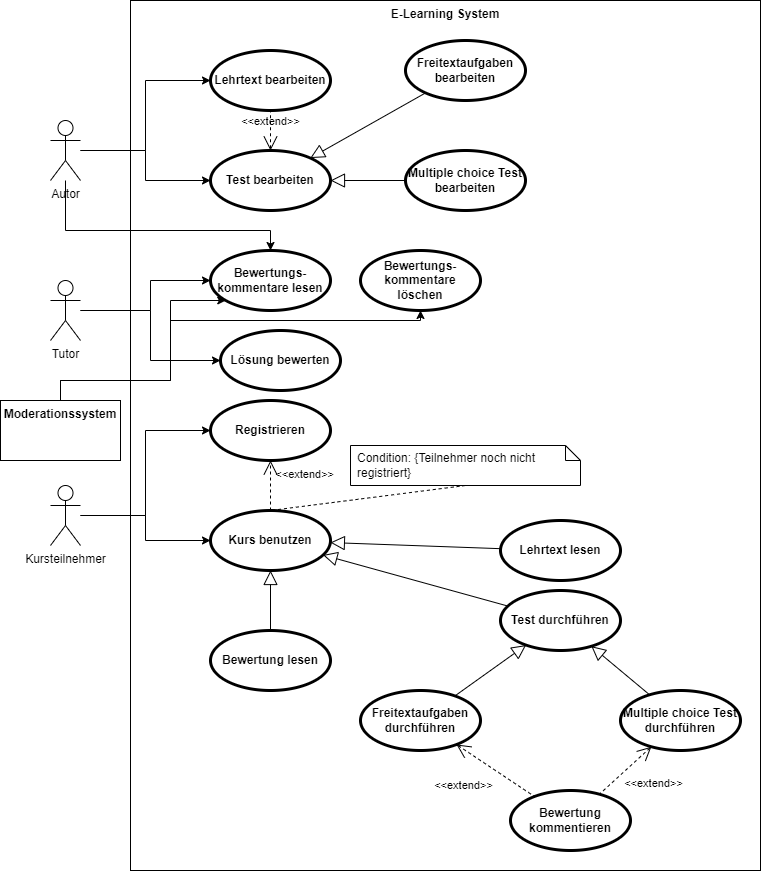

The diagram above was exported from draw.io. Its source (the exported page's mxGraphModel, read from the mxfile embedded in the PNG):
<mxGraphModel dx="2062" dy="1122" grid="1" gridSize="10" guides="1" tooltips="1" connect="1" arrows="1" fold="1" page="1" pageScale="1" pageWidth="827" pageHeight="1169" math="0" shadow="0">
  <root>
    <mxCell id="0" />
    <mxCell id="1" parent="0" />
    <mxCell id="DAUlE0J54wIYycRJ5wuN-6" value="E-Learning System" style="shape=rect;html=1;verticalAlign=top;fontStyle=1;whiteSpace=wrap;align=center;" vertex="1" parent="1">
      <mxGeometry x="160" y="100" width="630" height="870" as="geometry" />
    </mxCell>
    <mxCell id="DAUlE0J54wIYycRJ5wuN-37" style="edgeStyle=orthogonalEdgeStyle;rounded=0;orthogonalLoop=1;jettySize=auto;html=1;" edge="1" parent="1" source="DAUlE0J54wIYycRJ5wuN-1" target="DAUlE0J54wIYycRJ5wuN-35">
      <mxGeometry relative="1" as="geometry" />
    </mxCell>
    <mxCell id="DAUlE0J54wIYycRJ5wuN-38" style="edgeStyle=orthogonalEdgeStyle;rounded=0;orthogonalLoop=1;jettySize=auto;html=1;" edge="1" parent="1" source="DAUlE0J54wIYycRJ5wuN-1" target="DAUlE0J54wIYycRJ5wuN-36">
      <mxGeometry relative="1" as="geometry">
        <Array as="points">
          <mxPoint x="180" y="410" />
          <mxPoint x="180" y="380" />
        </Array>
      </mxGeometry>
    </mxCell>
    <mxCell id="DAUlE0J54wIYycRJ5wuN-1" value="Tutor&lt;br&gt;" style="shape=umlActor;html=1;verticalLabelPosition=bottom;verticalAlign=top;align=center;" vertex="1" parent="1">
      <mxGeometry x="80" y="380" width="30" height="60" as="geometry" />
    </mxCell>
    <mxCell id="DAUlE0J54wIYycRJ5wuN-47" style="edgeStyle=orthogonalEdgeStyle;rounded=0;orthogonalLoop=1;jettySize=auto;html=1;" edge="1" parent="1" source="DAUlE0J54wIYycRJ5wuN-2" target="DAUlE0J54wIYycRJ5wuN-41">
      <mxGeometry relative="1" as="geometry" />
    </mxCell>
    <mxCell id="DAUlE0J54wIYycRJ5wuN-48" style="edgeStyle=orthogonalEdgeStyle;rounded=0;orthogonalLoop=1;jettySize=auto;html=1;entryX=0;entryY=0.5;entryDx=0;entryDy=0;" edge="1" parent="1" source="DAUlE0J54wIYycRJ5wuN-2" target="DAUlE0J54wIYycRJ5wuN-42">
      <mxGeometry relative="1" as="geometry" />
    </mxCell>
    <mxCell id="DAUlE0J54wIYycRJ5wuN-50" style="edgeStyle=orthogonalEdgeStyle;rounded=0;orthogonalLoop=1;jettySize=auto;html=1;" edge="1" parent="1" source="DAUlE0J54wIYycRJ5wuN-2" target="DAUlE0J54wIYycRJ5wuN-36">
      <mxGeometry relative="1" as="geometry">
        <Array as="points">
          <mxPoint x="95" y="330" />
          <mxPoint x="300" y="330" />
        </Array>
      </mxGeometry>
    </mxCell>
    <mxCell id="DAUlE0J54wIYycRJ5wuN-2" value="Autor&lt;br&gt;" style="shape=umlActor;html=1;verticalLabelPosition=bottom;verticalAlign=top;align=center;" vertex="1" parent="1">
      <mxGeometry x="80" y="220" width="30" height="60" as="geometry" />
    </mxCell>
    <mxCell id="DAUlE0J54wIYycRJ5wuN-12" style="edgeStyle=orthogonalEdgeStyle;rounded=0;orthogonalLoop=1;jettySize=auto;html=1;entryX=0;entryY=0.5;entryDx=0;entryDy=0;" edge="1" parent="1" source="DAUlE0J54wIYycRJ5wuN-3" target="DAUlE0J54wIYycRJ5wuN-7">
      <mxGeometry relative="1" as="geometry" />
    </mxCell>
    <mxCell id="DAUlE0J54wIYycRJ5wuN-45" style="edgeStyle=orthogonalEdgeStyle;rounded=0;orthogonalLoop=1;jettySize=auto;html=1;" edge="1" parent="1" source="DAUlE0J54wIYycRJ5wuN-3" target="DAUlE0J54wIYycRJ5wuN-13">
      <mxGeometry relative="1" as="geometry" />
    </mxCell>
    <mxCell id="DAUlE0J54wIYycRJ5wuN-3" value="Kursteilnehmer" style="shape=umlActor;html=1;verticalLabelPosition=bottom;verticalAlign=top;align=center;" vertex="1" parent="1">
      <mxGeometry x="80" y="585" width="30" height="60" as="geometry" />
    </mxCell>
    <mxCell id="DAUlE0J54wIYycRJ5wuN-55" style="edgeStyle=orthogonalEdgeStyle;rounded=0;orthogonalLoop=1;jettySize=auto;html=1;" edge="1" parent="1" source="DAUlE0J54wIYycRJ5wuN-5" target="DAUlE0J54wIYycRJ5wuN-36">
      <mxGeometry relative="1" as="geometry">
        <Array as="points">
          <mxPoint x="90" y="480" />
          <mxPoint x="200" y="480" />
          <mxPoint x="200" y="400" />
        </Array>
      </mxGeometry>
    </mxCell>
    <mxCell id="DAUlE0J54wIYycRJ5wuN-57" style="edgeStyle=orthogonalEdgeStyle;rounded=0;orthogonalLoop=1;jettySize=auto;html=1;" edge="1" parent="1" source="DAUlE0J54wIYycRJ5wuN-5" target="DAUlE0J54wIYycRJ5wuN-56">
      <mxGeometry relative="1" as="geometry">
        <Array as="points">
          <mxPoint x="90" y="480" />
          <mxPoint x="200" y="480" />
          <mxPoint x="200" y="420" />
          <mxPoint x="450" y="420" />
        </Array>
      </mxGeometry>
    </mxCell>
    <mxCell id="DAUlE0J54wIYycRJ5wuN-5" value="Moderationssystem" style="shape=rect;html=1;verticalAlign=top;fontStyle=1;whiteSpace=wrap;align=center;" vertex="1" parent="1">
      <mxGeometry x="30" y="500" width="120" height="60" as="geometry" />
    </mxCell>
    <mxCell id="DAUlE0J54wIYycRJ5wuN-7" value="Registrieren" style="shape=ellipse;html=1;strokeWidth=3;fontStyle=1;whiteSpace=wrap;align=center;perimeter=ellipsePerimeter;" vertex="1" parent="1">
      <mxGeometry x="240" y="500" width="120" height="60" as="geometry" />
    </mxCell>
    <mxCell id="DAUlE0J54wIYycRJ5wuN-13" value="Kurs benutzen" style="shape=ellipse;html=1;strokeWidth=3;fontStyle=1;whiteSpace=wrap;align=center;perimeter=ellipsePerimeter;" vertex="1" parent="1">
      <mxGeometry x="240" y="610" width="120" height="60" as="geometry" />
    </mxCell>
    <mxCell id="DAUlE0J54wIYycRJ5wuN-17" value="Condition: {Teilnehmer noch nicht registriert}" style="shape=note;size=15;spacingLeft=5;align=left;whiteSpace=wrap;" vertex="1" parent="1">
      <mxGeometry x="380" y="545" width="230" height="40" as="geometry" />
    </mxCell>
    <mxCell id="DAUlE0J54wIYycRJ5wuN-18" value="&amp;lt;&amp;lt;extend&amp;gt;&amp;gt;" style="align=right;html=1;verticalAlign=bottom;rounded=0;labelBackgroundColor=none;endArrow=open;endSize=12;dashed=1;" edge="1" parent="1" source="DAUlE0J54wIYycRJ5wuN-13" target="DAUlE0J54wIYycRJ5wuN-7">
      <mxGeometry x="0.0631" y="-65" relative="1" as="geometry">
        <mxPoint x="290" y="610" as="targetPoint" />
        <mxPoint x="450" y="610" as="sourcePoint" />
        <mxPoint as="offset" />
      </mxGeometry>
    </mxCell>
    <mxCell id="DAUlE0J54wIYycRJ5wuN-19" value="" style="edgeStyle=none;html=1;endArrow=none;rounded=0;labelBackgroundColor=none;dashed=1;exitX=0.5;exitY=1;" edge="1" source="DAUlE0J54wIYycRJ5wuN-17" parent="1">
      <mxGeometry relative="1" as="geometry">
        <mxPoint x="300" y="610" as="targetPoint" />
      </mxGeometry>
    </mxCell>
    <mxCell id="DAUlE0J54wIYycRJ5wuN-20" value="Lehrtext lesen" style="shape=ellipse;html=1;strokeWidth=3;fontStyle=1;whiteSpace=wrap;align=center;perimeter=ellipsePerimeter;" vertex="1" parent="1">
      <mxGeometry x="530" y="620" width="120" height="60" as="geometry" />
    </mxCell>
    <mxCell id="DAUlE0J54wIYycRJ5wuN-21" value="Test durchführen" style="shape=ellipse;html=1;strokeWidth=3;fontStyle=1;whiteSpace=wrap;align=center;perimeter=ellipsePerimeter;" vertex="1" parent="1">
      <mxGeometry x="530" y="690" width="120" height="60" as="geometry" />
    </mxCell>
    <mxCell id="DAUlE0J54wIYycRJ5wuN-22" value="Freitextaufgaben durchführen" style="shape=ellipse;html=1;strokeWidth=3;fontStyle=1;whiteSpace=wrap;align=center;perimeter=ellipsePerimeter;" vertex="1" parent="1">
      <mxGeometry x="390" y="790" width="120" height="60" as="geometry" />
    </mxCell>
    <mxCell id="DAUlE0J54wIYycRJ5wuN-23" value="Multiple choice Test durchführen" style="shape=ellipse;html=1;strokeWidth=3;fontStyle=1;whiteSpace=wrap;align=center;perimeter=ellipsePerimeter;" vertex="1" parent="1">
      <mxGeometry x="650" y="790" width="120" height="60" as="geometry" />
    </mxCell>
    <mxCell id="DAUlE0J54wIYycRJ5wuN-24" value="" style="edgeStyle=none;html=1;endArrow=block;endFill=0;endSize=12;verticalAlign=bottom;rounded=0;" edge="1" parent="1" source="DAUlE0J54wIYycRJ5wuN-20" target="DAUlE0J54wIYycRJ5wuN-13">
      <mxGeometry width="160" relative="1" as="geometry">
        <mxPoint x="330" y="560" as="sourcePoint" />
        <mxPoint x="490" y="560" as="targetPoint" />
      </mxGeometry>
    </mxCell>
    <mxCell id="DAUlE0J54wIYycRJ5wuN-25" value="" style="edgeStyle=none;html=1;endArrow=block;endFill=0;endSize=12;verticalAlign=bottom;rounded=0;" edge="1" parent="1" source="DAUlE0J54wIYycRJ5wuN-21" target="DAUlE0J54wIYycRJ5wuN-13">
      <mxGeometry width="160" relative="1" as="geometry">
        <mxPoint x="330" y="560" as="sourcePoint" />
        <mxPoint x="490" y="560" as="targetPoint" />
      </mxGeometry>
    </mxCell>
    <mxCell id="DAUlE0J54wIYycRJ5wuN-26" value="" style="edgeStyle=none;html=1;endArrow=block;endFill=0;endSize=12;verticalAlign=bottom;rounded=0;" edge="1" parent="1" source="DAUlE0J54wIYycRJ5wuN-22" target="DAUlE0J54wIYycRJ5wuN-21">
      <mxGeometry width="160" relative="1" as="geometry">
        <mxPoint x="330" y="560" as="sourcePoint" />
        <mxPoint x="490" y="560" as="targetPoint" />
      </mxGeometry>
    </mxCell>
    <mxCell id="DAUlE0J54wIYycRJ5wuN-27" value="" style="edgeStyle=none;html=1;endArrow=block;endFill=0;endSize=12;verticalAlign=bottom;rounded=0;" edge="1" parent="1" source="DAUlE0J54wIYycRJ5wuN-23" target="DAUlE0J54wIYycRJ5wuN-21">
      <mxGeometry width="160" relative="1" as="geometry">
        <mxPoint x="330" y="560" as="sourcePoint" />
        <mxPoint x="610" y="730" as="targetPoint" />
      </mxGeometry>
    </mxCell>
    <mxCell id="DAUlE0J54wIYycRJ5wuN-29" value="Bewertung kommentieren" style="shape=ellipse;html=1;strokeWidth=3;fontStyle=1;whiteSpace=wrap;align=center;perimeter=ellipsePerimeter;" vertex="1" parent="1">
      <mxGeometry x="540" y="890" width="120" height="60" as="geometry" />
    </mxCell>
    <mxCell id="DAUlE0J54wIYycRJ5wuN-32" value="&amp;lt;&amp;lt;extend&amp;gt;&amp;gt;" style="edgeStyle=none;html=1;startArrow=open;endArrow=none;startSize=12;verticalAlign=bottom;dashed=1;labelBackgroundColor=none;rounded=0;" edge="1" parent="1" source="DAUlE0J54wIYycRJ5wuN-22" target="DAUlE0J54wIYycRJ5wuN-29">
      <mxGeometry x="-0.2701" y="-38" width="160" relative="1" as="geometry">
        <mxPoint x="340" y="550" as="sourcePoint" />
        <mxPoint x="500" y="550" as="targetPoint" />
        <mxPoint as="offset" />
      </mxGeometry>
    </mxCell>
    <mxCell id="DAUlE0J54wIYycRJ5wuN-34" value="&amp;lt;&amp;lt;extend&amp;gt;&amp;gt;" style="edgeStyle=none;html=1;startArrow=open;endArrow=none;startSize=12;verticalAlign=bottom;dashed=1;labelBackgroundColor=none;rounded=0;" edge="1" parent="1" source="DAUlE0J54wIYycRJ5wuN-23" target="DAUlE0J54wIYycRJ5wuN-29">
      <mxGeometry x="-0.174" y="35" width="160" relative="1" as="geometry">
        <mxPoint x="340" y="550" as="sourcePoint" />
        <mxPoint x="500" y="550" as="targetPoint" />
        <mxPoint as="offset" />
      </mxGeometry>
    </mxCell>
    <mxCell id="DAUlE0J54wIYycRJ5wuN-35" value="Lösung bewerten" style="shape=ellipse;html=1;strokeWidth=3;fontStyle=1;whiteSpace=wrap;align=center;perimeter=ellipsePerimeter;" vertex="1" parent="1">
      <mxGeometry x="250" y="430" width="120" height="60" as="geometry" />
    </mxCell>
    <mxCell id="DAUlE0J54wIYycRJ5wuN-36" value="Bewertungs-&lt;br&gt;kommentare lesen" style="shape=ellipse;html=1;strokeWidth=3;fontStyle=1;whiteSpace=wrap;align=center;perimeter=ellipsePerimeter;" vertex="1" parent="1">
      <mxGeometry x="240" y="350" width="120" height="60" as="geometry" />
    </mxCell>
    <mxCell id="DAUlE0J54wIYycRJ5wuN-39" value="Bewertung lesen" style="shape=ellipse;html=1;strokeWidth=3;fontStyle=1;whiteSpace=wrap;align=center;perimeter=ellipsePerimeter;" vertex="1" parent="1">
      <mxGeometry x="240" y="730" width="120" height="60" as="geometry" />
    </mxCell>
    <mxCell id="DAUlE0J54wIYycRJ5wuN-40" value="" style="edgeStyle=none;html=1;endArrow=block;endFill=0;endSize=12;verticalAlign=bottom;rounded=0;" edge="1" parent="1" source="DAUlE0J54wIYycRJ5wuN-39" target="DAUlE0J54wIYycRJ5wuN-13">
      <mxGeometry width="160" relative="1" as="geometry">
        <mxPoint x="340" y="540" as="sourcePoint" />
        <mxPoint x="500" y="540" as="targetPoint" />
      </mxGeometry>
    </mxCell>
    <mxCell id="DAUlE0J54wIYycRJ5wuN-41" value="Test bearbeiten" style="shape=ellipse;html=1;strokeWidth=3;fontStyle=1;whiteSpace=wrap;align=center;perimeter=ellipsePerimeter;" vertex="1" parent="1">
      <mxGeometry x="240" y="250" width="120" height="60" as="geometry" />
    </mxCell>
    <mxCell id="DAUlE0J54wIYycRJ5wuN-42" value="Lehrtext bearbeiten" style="shape=ellipse;html=1;strokeWidth=3;fontStyle=1;whiteSpace=wrap;align=center;perimeter=ellipsePerimeter;" vertex="1" parent="1">
      <mxGeometry x="240" y="150" width="120" height="60" as="geometry" />
    </mxCell>
    <mxCell id="DAUlE0J54wIYycRJ5wuN-49" value="&amp;lt;&amp;lt;extend&amp;gt;&amp;gt;" style="edgeStyle=none;html=1;startArrow=open;endArrow=none;startSize=12;verticalAlign=bottom;dashed=1;labelBackgroundColor=none;rounded=0;" edge="1" parent="1" source="DAUlE0J54wIYycRJ5wuN-41" target="DAUlE0J54wIYycRJ5wuN-42">
      <mxGeometry width="160" relative="1" as="geometry">
        <mxPoint x="300" y="249" as="sourcePoint" />
        <mxPoint x="460" y="249" as="targetPoint" />
      </mxGeometry>
    </mxCell>
    <mxCell id="DAUlE0J54wIYycRJ5wuN-51" value="Freitextaufgaben bearbeiten" style="shape=ellipse;html=1;strokeWidth=3;fontStyle=1;whiteSpace=wrap;align=center;perimeter=ellipsePerimeter;" vertex="1" parent="1">
      <mxGeometry x="435" y="140" width="120" height="60" as="geometry" />
    </mxCell>
    <mxCell id="DAUlE0J54wIYycRJ5wuN-52" value="Multiple choice Test bearbeiten" style="shape=ellipse;html=1;strokeWidth=3;fontStyle=1;whiteSpace=wrap;align=center;perimeter=ellipsePerimeter;" vertex="1" parent="1">
      <mxGeometry x="435" y="250" width="120" height="60" as="geometry" />
    </mxCell>
    <mxCell id="DAUlE0J54wIYycRJ5wuN-53" value="" style="edgeStyle=none;html=1;endArrow=block;endFill=0;endSize=12;verticalAlign=bottom;rounded=0;" edge="1" parent="1" source="DAUlE0J54wIYycRJ5wuN-52" target="DAUlE0J54wIYycRJ5wuN-41">
      <mxGeometry width="160" relative="1" as="geometry">
        <mxPoint x="340" y="530" as="sourcePoint" />
        <mxPoint x="500" y="530" as="targetPoint" />
      </mxGeometry>
    </mxCell>
    <mxCell id="DAUlE0J54wIYycRJ5wuN-54" value="" style="edgeStyle=none;html=1;endArrow=block;endFill=0;endSize=12;verticalAlign=bottom;rounded=0;" edge="1" parent="1" source="DAUlE0J54wIYycRJ5wuN-51" target="DAUlE0J54wIYycRJ5wuN-41">
      <mxGeometry width="160" relative="1" as="geometry">
        <mxPoint x="340" y="530" as="sourcePoint" />
        <mxPoint x="500" y="530" as="targetPoint" />
      </mxGeometry>
    </mxCell>
    <mxCell id="DAUlE0J54wIYycRJ5wuN-56" value="Bewertungs-&lt;br&gt;kommentare löschen" style="shape=ellipse;html=1;strokeWidth=3;fontStyle=1;whiteSpace=wrap;align=center;perimeter=ellipsePerimeter;" vertex="1" parent="1">
      <mxGeometry x="390" y="350" width="120" height="60" as="geometry" />
    </mxCell>
  </root>
</mxGraphModel>